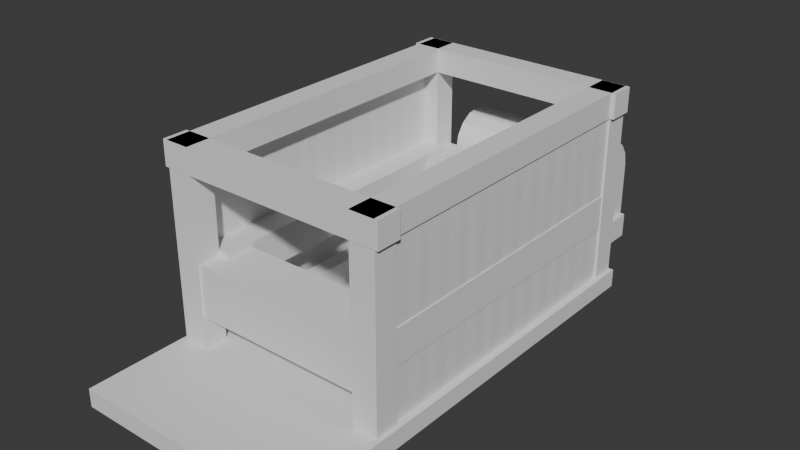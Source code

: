 # Source: untitled.blend  (saved by Blender 4.2.66; exported with 4.5.12 LTS)
import bpy
from mathutils import Matrix  # noqa: F401  (used for matrix-valued properties, if any)

bpy.ops.wm.read_factory_settings(use_empty=True)
scene = bpy.context.scene
scene.name = 'Scene'

# ---- collections
col_ref = bpy.data.collections.new('Ref'); scene.collection.children.link(col_ref)
col_carriage = bpy.data.collections.new('Carriage'); scene.collection.children.link(col_carriage)

# ---- world
world_world = bpy.data.worlds.new('World'); scene.world = world_world
world_world.use_nodes = True; world_world.node_tree.nodes.clear()
_N = world_world.node_tree.nodes; _L = world_world.node_tree.links
n0 = _N.new('ShaderNodeOutputWorld'); n0.name = 'World Output'; n0.location = (300, 300)
n1 = _N.new('ShaderNodeBackground'); n1.name = 'Background'; n1.location = (10, 300)
n1.inputs[0].default_value = (0.05088, 0.05088, 0.05088, 1.0)
_L.new(n1.outputs[0], n0.inputs[0])
n0.is_active_output = True
world_world.color = (0.05088, 0.05088, 0.05088)
world_world.sun_shadow_jitter_overblur = 0.0

# ---- meshes
me_cube_005 = bpy.data.meshes.new('Cube.005')
me_cube_005.from_pydata([(-0.0615, -0.05927, -0.3515), (-0.0615, -0.05927, 0.469), (-0.0615, 0.05927, -0.3515), (-0.0615, 0.05927, 0.469), (0.0615, -0.05927, -0.3515), (0.0615, -0.05927, 0.469), (0.0615, 0.05927, -0.3515), (0.0615, 0.05927, 0.469)], [], [(0, 1, 3, 2), (2, 3, 7, 6), (6, 7, 5, 4), (4, 5, 1, 0), (2, 6, 4, 0), (7, 3, 1, 5)])
_uv = me_cube_005.uv_layers.new(name='UVMap')
_uv.uv.foreach_set('vector', [0.375, 0.0, 0.625, 0.0, 0.625, 0.25, 0.375, 0.25, 0.375, 0.25, 0.625, 0.25, 0.625, 0.5, 0.375, 0.5, 0.375, 0.5, 0.625, 0.5, 0.625, 0.75, 0.375, 0.75, 0.375, 0.75, 0.625, 0.75, 0.625, 1.0, 0.375, 1.0, 0.125, 0.5, 0.375, 0.5, 0.375, 0.75, 0.125, 0.75, 0.625, 0.5, 0.875, 0.5, 0.875, 0.75, 0.625, 0.75])
me_cube_005.update()
me_cube_006 = bpy.data.meshes.new('Cube.006')
me_cube_006.from_pydata([(-0.0615, -0.05927, -0.3515), (-0.0615, -0.05927, 0.469), (-0.0615, 0.05927, -0.3515), (-0.0615, 0.05927, 0.469), (0.0615, -0.05927, -0.3515), (0.0615, -0.05927, 0.469), (0.0615, 0.05927, -0.3515), (0.0615, 0.05927, 0.469)], [], [(0, 1, 3, 2), (2, 3, 7, 6), (6, 7, 5, 4), (4, 5, 1, 0), (2, 6, 4, 0), (7, 3, 1, 5)])
_uv = me_cube_006.uv_layers.new(name='UVMap')
_uv.uv.foreach_set('vector', [0.375, 0.0, 0.625, 0.0, 0.625, 0.25, 0.375, 0.25, 0.375, 0.25, 0.625, 0.25, 0.625, 0.5, 0.375, 0.5, 0.375, 0.5, 0.625, 0.5, 0.625, 0.75, 0.375, 0.75, 0.375, 0.75, 0.625, 0.75, 0.625, 1.0, 0.375, 1.0, 0.125, 0.5, 0.375, 0.5, 0.375, 0.75, 0.125, 0.75, 0.625, 0.5, 0.875, 0.5, 0.875, 0.75, 0.625, 0.75])
me_cube_006.update()
me_cube_007 = bpy.data.meshes.new('Cube.007')
me_cube_007.from_pydata([(-0.5653, -0.06063, -0.06063), (-0.5653, -0.06063, 0.06063), (-0.5653, 0.06063, -0.06063), (-0.5653, 0.06063, 0.06063), (0.5653, -0.06063, -0.06063), (0.5653, -0.06063, 0.06063), (0.5653, 0.06063, -0.06063), (0.5653, 0.06063, 0.06063)], [], [(0, 1, 3, 2), (2, 3, 7, 6), (6, 7, 5, 4), (4, 5, 1, 0), (2, 6, 4, 0), (7, 3, 1, 5)])
_uv = me_cube_007.uv_layers.new(name='UVMap')
_uv.uv.foreach_set('vector', [0.375, 0.0, 0.625, 0.0, 0.625, 0.25, 0.375, 0.25, 0.375, 0.25, 0.625, 0.25, 0.625, 0.5, 0.375, 0.5, 0.375, 0.5, 0.625, 0.5, 0.625, 0.75, 0.375, 0.75, 0.375, 0.75, 0.625, 0.75, 0.625, 1.0, 0.375, 1.0, 0.125, 0.5, 0.375, 0.5, 0.375, 0.75, 0.125, 0.75, 0.625, 0.5, 0.875, 0.5, 0.875, 0.75, 0.625, 0.75])
me_cube_007.update()
me_cube_008 = bpy.data.meshes.new('Cube.008')
me_cube_008.from_pydata([(-0.5653, -0.06063, -0.06063), (-0.5653, -0.06063, 0.06063), (-0.5653, 0.06063, -0.06063), (-0.5653, 0.06063, 0.06063), (0.5653, -0.06063, -0.06063), (0.5653, -0.06063, 0.06063), (0.5653, 0.06063, -0.06063), (0.5653, 0.06063, 0.06063)], [], [(0, 1, 3, 2), (2, 3, 7, 6), (6, 7, 5, 4), (4, 5, 1, 0), (2, 6, 4, 0), (7, 3, 1, 5)])
_uv = me_cube_008.uv_layers.new(name='UVMap')
_uv.uv.foreach_set('vector', [0.375, 0.0, 0.625, 0.0, 0.625, 0.25, 0.375, 0.25, 0.375, 0.25, 0.625, 0.25, 0.625, 0.5, 0.375, 0.5, 0.375, 0.5, 0.625, 0.5, 0.625, 0.75, 0.375, 0.75, 0.375, 0.75, 0.625, 0.75, 0.625, 1.0, 0.375, 1.0, 0.125, 0.5, 0.375, 0.5, 0.375, 0.75, 0.125, 0.75, 0.625, 0.5, 0.875, 0.5, 0.875, 0.75, 0.625, 0.75])
me_cube_008.update()
me_cube_009 = bpy.data.meshes.new('Cube.009')
me_cube_009.from_pydata([(-0.5653, -0.05929, -0.06063), (-0.5653, -0.05929, 0.06063), (-0.5653, 0.05929, -0.06063), (-0.5653, 0.05929, 0.06063), (1.153, -0.05929, -0.06063), (1.153, -0.05929, 0.06063), (1.153, 0.05929, -0.06063), (1.153, 0.05929, 0.06063)], [], [(0, 1, 3, 2), (2, 3, 7, 6), (6, 7, 5, 4), (4, 5, 1, 0), (2, 6, 4, 0), (7, 3, 1, 5)])
_uv = me_cube_009.uv_layers.new(name='UVMap')
_uv.uv.foreach_set('vector', [0.375, 0.0, 0.625, 0.0, 0.625, 0.25, 0.375, 0.25, 0.375, 0.25, 0.625, 0.25, 0.625, 0.5, 0.375, 0.5, 0.375, 0.5, 0.625, 0.5, 0.625, 0.75, 0.375, 0.75, 0.375, 0.75, 0.625, 0.75, 0.625, 1.0, 0.375, 1.0, 0.125, 0.5, 0.375, 0.5, 0.375, 0.75, 0.125, 0.75, 0.625, 0.5, 0.875, 0.5, 0.875, 0.75, 0.625, 0.75])
me_cube_009.update()
me_cube_010 = bpy.data.meshes.new('Cube.010')
me_cube_010.from_pydata([(-0.08493, -0.7427, -0.08493), (-0.08493, -0.7427, 0.08493), (-0.08493, 0.7427, -0.08493), (-0.08493, 0.7427, 0.08493), (0.08493, -0.7427, -0.08493), (0.08493, -0.7427, 0.08493), (0.08493, 0.7427, -0.08493), (0.08493, 0.7427, 0.08493)], [], [(0, 1, 3, 2), (2, 3, 7, 6), (6, 7, 5, 4), (4, 5, 1, 0), (2, 6, 4, 0), (7, 3, 1, 5)])
_uv = me_cube_010.uv_layers.new(name='UVMap')
_uv.uv.foreach_set('vector', [0.375, 0.0, 0.625, 0.0, 0.625, 0.25, 0.375, 0.25, 0.375, 0.25, 0.625, 0.25, 0.625, 0.5, 0.375, 0.5, 0.375, 0.5, 0.625, 0.5, 0.625, 0.75, 0.375, 0.75, 0.375, 0.75, 0.625, 0.75, 0.625, 1.0, 0.375, 1.0, 0.125, 0.5, 0.375, 0.5, 0.375, 0.75, 0.125, 0.75, 0.625, 0.5, 0.875, 0.5, 0.875, 0.75, 0.625, 0.75])
me_cube_010.update()
me_cube_011 = bpy.data.meshes.new('Cube.011')
me_cube_011.from_pydata([(-0.4313, -0.126, -0.126), (-0.4313, -0.126, 0.126), (-0.4313, 0.126, -0.126), (-0.4313, 0.126, 0.126), (0.4313, -0.126, -0.126), (0.4313, -0.126, 0.126), (0.4313, 0.126, -0.126), (0.4313, 0.126, 0.126)], [], [(0, 1, 3, 2), (2, 3, 7, 6), (6, 7, 5, 4), (4, 5, 1, 0), (2, 6, 4, 0), (7, 3, 1, 5)])
_uv = me_cube_011.uv_layers.new(name='UVMap')
_uv.uv.foreach_set('vector', [0.375, 0.0, 0.625, 0.0, 0.625, 0.25, 0.375, 0.25, 0.375, 0.25, 0.625, 0.25, 0.625, 0.5, 0.375, 0.5, 0.375, 0.5, 0.625, 0.5, 0.625, 0.75, 0.375, 0.75, 0.375, 0.75, 0.625, 0.75, 0.625, 1.0, 0.375, 1.0, 0.125, 0.5, 0.375, 0.5, 0.375, 0.75, 0.125, 0.75, 0.625, 0.5, 0.875, 0.5, 0.875, 0.75, 0.625, 0.75])
me_cube_011.update()
me_cube_012 = bpy.data.meshes.new('Cube.012')
me_cube_012.from_pydata([(-0.4313, -0.126, -0.126), (-0.4313, -0.126, 0.126), (-0.4313, 0.126, -0.126), (-0.4313, 0.126, 0.126), (0.4313, -0.126, -0.126), (0.4313, -0.126, 0.126), (0.4313, 0.126, -0.126), (0.4313, 0.126, 0.126)], [], [(0, 1, 3, 2), (2, 3, 7, 6), (6, 7, 5, 4), (4, 5, 1, 0), (2, 6, 4, 0), (7, 3, 1, 5)])
_uv = me_cube_012.uv_layers.new(name='UVMap')
_uv.uv.foreach_set('vector', [0.375, 0.0, 0.625, 0.0, 0.625, 0.25, 0.375, 0.25, 0.375, 0.25, 0.625, 0.25, 0.625, 0.5, 0.375, 0.5, 0.375, 0.5, 0.625, 0.5, 0.625, 0.75, 0.375, 0.75, 0.375, 0.75, 0.625, 0.75, 0.625, 1.0, 0.375, 1.0, 0.125, 0.5, 0.375, 0.5, 0.375, 0.75, 0.125, 0.75, 0.625, 0.5, 0.875, 0.5, 0.875, 0.75, 0.625, 0.75])
me_cube_012.update()
me_cube_013 = bpy.data.meshes.new('Cube.013')
me_cube_013.from_pydata([(-0.5653, -0.03827, -0.06063), (-0.5653, -0.03827, 0.06063), (-0.5653, 0.03827, -0.06063), (-0.5653, 0.03827, 0.06063), (1.153, -0.03827, -0.06063), (1.153, -0.03827, 0.06063), (1.153, 0.03827, -0.06063), (1.153, 0.03827, 0.06063)], [], [(0, 1, 3, 2), (2, 3, 7, 6), (6, 7, 5, 4), (4, 5, 1, 0), (2, 6, 4, 0), (7, 3, 1, 5)])
_uv = me_cube_013.uv_layers.new(name='UVMap')
_uv.uv.foreach_set('vector', [0.375, 0.0, 0.625, 0.0, 0.625, 0.25, 0.375, 0.25, 0.375, 0.25, 0.625, 0.25, 0.625, 0.5, 0.375, 0.5, 0.375, 0.5, 0.625, 0.5, 0.625, 0.75, 0.375, 0.75, 0.375, 0.75, 0.625, 0.75, 0.625, 1.0, 0.375, 1.0, 0.125, 0.5, 0.375, 0.5, 0.375, 0.75, 0.125, 0.75, 0.625, 0.5, 0.875, 0.5, 0.875, 0.75, 0.625, 0.75])
me_cube_013.update()
me_cube_004 = bpy.data.meshes.new('Cube.004')
me_cube_004.from_pydata([(-0.5681, -1.114, -0.04495), (-0.5681, -1.114, 0.04495), (-0.5681, 1.114, -0.04495), (-0.5681, 1.114, 0.04495), (0.5681, -1.114, -0.04495), (0.5681, -1.114, 0.04495), (0.5681, 1.114, -0.04495), (0.5681, 1.114, 0.04495)], [], [(0, 1, 3, 2), (2, 3, 7, 6), (6, 7, 5, 4), (4, 5, 1, 0), (2, 6, 4, 0), (7, 3, 1, 5)])
_uv = me_cube_004.uv_layers.new(name='UVMap')
_uv.uv.foreach_set('vector', [0.375, 0.0, 0.625, 0.0, 0.625, 0.25, 0.375, 0.25, 0.375, 0.25, 0.625, 0.25, 0.625, 0.5, 0.375, 0.5, 0.375, 0.5, 0.625, 0.5, 0.625, 0.75, 0.375, 0.75, 0.375, 0.75, 0.625, 0.75, 0.625, 1.0, 0.375, 1.0, 0.125, 0.5, 0.375, 0.5, 0.375, 0.75, 0.125, 0.75, 0.625, 0.5, 0.875, 0.5, 0.875, 0.75, 0.625, 0.75])
me_cube_004.update()
me_cube_014 = bpy.data.meshes.new('Cube.014')
me_cube_014.from_pydata([(-0.3901, -0.1838, -0.1838), (-0.3901, 0.1838, -0.1838), (0.3901, -0.1838, -0.1838), (0.3901, 0.1838, -0.1838), (-0.3901, -0.1838, 0.08416), (-0.3901, -0.01481, 0.2531), (-0.3901, -0.1709, 0.1488), (-0.3901, -0.1343, 0.2036), (-0.3901, -0.07947, 0.2403), (-0.3901, 0.01481, 0.2531), (-0.3901, 0.1838, 0.08416), (-0.3901, 0.07947, 0.2403), (-0.3901, 0.1343, 0.2036), (-0.3901, 0.1709, 0.1488), (0.3901, -0.01481, 0.2531), (0.3901, -0.1838, 0.08416), (0.3901, -0.07947, 0.2403), (0.3901, -0.1343, 0.2036), (0.3901, -0.1709, 0.1488), (0.3901, 0.1838, 0.08416), (0.3901, 0.01481, 0.2531), (0.3901, 0.1709, 0.1488), (0.3901, 0.1343, 0.2036), (0.3901, 0.07947, 0.2403)], [], [(20, 9, 5, 14), (3, 19, 21, 22, 23, 20, 14, 16, 17, 18, 15, 2), (0, 4, 6, 7, 8, 5, 9, 11, 12, 13, 10, 1), (1, 3, 2, 0), (1, 10, 19, 3), (9, 20, 23, 11), (11, 23, 22, 12), (12, 22, 21, 13), (13, 21, 19, 10), (14, 5, 8, 16), (16, 8, 7, 17), (17, 7, 6, 18), (18, 6, 4, 15), (2, 15, 4, 0)])
_uv = me_cube_014.uv_layers.new(name='UVMap')
_uv.uv.foreach_set('vector', [0.625, 0.6149, 0.875, 0.6149, 0.875, 0.6351, 0.625, 0.6351, 0.375, 0.5, 0.5283, 0.5, 0.5653, 0.5087, 0.5967, 0.5337, 0.6176, 0.5709, 0.625, 0.6149, 0.625, 0.6351, 0.6176, 0.6791, 0.5967, 0.7163, 0.5653, 0.7413, 0.5283, 0.75, 0.375, 0.75, 0.375, 0.0, 0.5283, 0.0, 0.5653, 0.008748, 0.5967, 0.03366, 0.6176, 0.07095, 0.625, 0.1149, 0.625, 0.1351, 0.6176, 0.1791, 0.5967, 0.2163, 0.5653, 0.2413, 0.5283, 0.25, 0.375, 0.25, 0.125, 0.5, 0.375, 0.5, 0.375, 0.75, 0.125, 0.75, 0.375, 0.25, 0.5283, 0.25, 0.5283, 0.5, 0.375, 0.5, 0.875, 0.6149, 0.625, 0.6149, 0.625, 0.5709, 0.875, 0.5709, 0.875, 0.5709, 0.625, 0.5709, 0.625, 0.5, 0.875, 0.5, 0.625, 0.25, 0.625, 0.5, 0.5653, 0.5, 0.5653, 0.25, 0.5653, 0.25, 0.5653, 0.5, 0.5283, 0.5, 0.5283, 0.25, 0.625, 0.6351, 0.875, 0.6351, 0.875, 0.6791, 0.625, 0.6791, 0.625, 0.6791, 0.875, 0.6791, 0.875, 0.75, 0.625, 0.75, 0.625, 0.75, 0.625, 1.0, 0.5653, 1.0, 0.5653, 0.75, 0.5653, 0.75, 0.5653, 1.0, 0.5283, 1.0, 0.5283, 0.75, 0.375, 0.75, 0.5283, 0.75, 0.5283, 1.0, 0.375, 1.0])
me_cube_014.update()
me_cube_015 = bpy.data.meshes.new('Cube.015')
me_cube_015.from_pydata([(-0.01179, -0.0602, -0.4165), (-0.01179, -0.0602, 0.4165), (-0.01179, 0.0602, -0.4165), (-0.01179, 0.0602, 0.4165), (0.01179, -0.0602, -0.4165), (0.01179, -0.0602, 0.4165), (0.01179, 0.0602, -0.4165), (0.01179, 0.0602, 0.4165), (-0.01179, -0.0602, -0.3124), (-0.01179, -0.0602, -0.2083), (-0.01179, -0.0602, -0.1041), (-0.01179, -0.0602, 0.0), (-0.01179, -0.0602, 0.1041), (-0.01179, -0.0602, 0.2083), (-0.01179, -0.0602, 0.3124), (-0.01179, 0.0602, 0.3124), (-0.01179, 0.0602, 0.2083), (-0.01179, 0.0602, 0.1041), (-0.01179, 0.0602, 0.0), (-0.01179, 0.0602, -0.1041), (-0.01179, 0.0602, -0.2083), (-0.01179, 0.0602, -0.3124), (0.01179, 0.0602, 0.3124), (0.01179, 0.0602, 0.2083), (0.01179, 0.0602, 0.1041), (0.01179, 0.0602, 0.0), (0.01179, 0.0602, -0.1041), (0.01179, 0.0602, -0.2083), (0.01179, 0.0602, -0.3124), (0.01179, -0.0602, 0.3124), (0.01179, -0.0602, 0.2083), (0.01179, -0.0602, 0.1041), (0.01179, -0.0602, 0.0), (0.01179, -0.0602, -0.1041), (0.01179, -0.0602, -0.2083), (0.01179, -0.0602, -0.3124), (-0.01179, 0.0, -0.4165), (-0.01179, 0.0, 0.4165), (0.01179, 0.0, -0.4165), (0.01179, 0.0, 0.4165), (0.01179, 0.0, -0.3124), (0.01179, 0.0, -0.2083), (0.01179, 0.0, -0.1041), (0.01179, 0.0, 0.0), (0.01179, 0.0, 0.1041), (0.01179, 0.0, 0.2083), (0.01179, 0.0, 0.3124), (-0.01179, 0.0, -0.3124), (-0.01179, 0.0, -0.2083), (-0.01179, 0.0, -0.1041), (-0.01179, 0.0, 0.0), (-0.01179, 0.0, 0.1041), (-0.01179, 0.0, 0.2083), (-0.01179, 0.0, 0.3124)], [], [(53, 37, 3, 15), (15, 3, 7, 22), (46, 39, 5, 29), (29, 5, 1, 14), (36, 38, 4, 0), (39, 37, 1, 5), (4, 35, 8, 0), (35, 34, 9, 8), (34, 33, 10, 9), (33, 32, 11, 10), (32, 31, 12, 11), (31, 30, 13, 12), (30, 29, 14, 13), (38, 40, 35, 4), (40, 41, 34, 35), (41, 42, 33, 34), (42, 43, 32, 33), (43, 44, 31, 32), (44, 45, 30, 31), (45, 46, 29, 30), (2, 21, 28, 6), (21, 20, 27, 28), (20, 19, 26, 27), (19, 18, 25, 26), (18, 17, 24, 25), (17, 16, 23, 24), (16, 15, 22, 23), (36, 47, 21, 2), (47, 48, 20, 21), (48, 49, 19, 20), (49, 50, 18, 19), (50, 51, 17, 18), (51, 52, 16, 17), (52, 53, 15, 16), (13, 14, 53, 52), (12, 13, 52, 51), (11, 12, 51, 50), (10, 11, 50, 49), (9, 10, 49, 48), (8, 9, 48, 47), (0, 8, 47, 36), (23, 22, 46, 45), (24, 23, 45, 44), (25, 24, 44, 43), (26, 25, 43, 42), (27, 26, 42, 41), (28, 27, 41, 40), (6, 28, 40, 38), (7, 3, 37, 39), (2, 6, 38, 36), (22, 7, 39, 46), (14, 1, 37, 53)])
_uv = me_cube_015.uv_layers.new(name='UVMap')
_uv.uv.foreach_set('vector', [0.5938, 0.125, 0.625, 0.125, 0.625, 0.25, 0.5938, 0.25, 0.5938, 0.25, 0.625, 0.25, 0.625, 0.5, 0.5938, 0.5, 0.5938, 0.625, 0.625, 0.625, 0.625, 0.75, 0.5938, 0.75, 0.5938, 0.75, 0.625, 0.75, 0.625, 1.0, 0.5938, 1.0, 0.125, 0.625, 0.375, 0.625, 0.375, 0.75, 0.125, 0.75, 0.625, 0.625, 0.875, 0.625, 0.875, 0.75, 0.625, 0.75, 0.375, 0.75, 0.4062, 0.75, 0.4062, 1.0, 0.375, 1.0, 0.4062, 0.75, 0.4375, 0.75, 0.4375, 1.0, 0.4062, 1.0, 0.4375, 0.75, 0.4688, 0.75, 0.4688, 1.0, 0.4375, 1.0, 0.4688, 0.75, 0.5, 0.75, 0.5, 1.0, 0.4688, 1.0, 0.5, 0.75, 0.5312, 0.75, 0.5312, 1.0, 0.5, 1.0, 0.5312, 0.75, 0.5625, 0.75, 0.5625, 1.0, 0.5312, 1.0, 0.5625, 0.75, 0.5938, 0.75, 0.5938, 1.0, 0.5625, 1.0, 0.375, 0.625, 0.4062, 0.625, 0.4062, 0.75, 0.375, 0.75, 0.4062, 0.625, 0.4375, 0.625, 0.4375, 0.75, 0.4062, 0.75, 0.4375, 0.625, 0.4688, 0.625, 0.4688, 0.75, 0.4375, 0.75, 0.4688, 0.625, 0.5, 0.625, 0.5, 0.75, 0.4688, 0.75, 0.5, 0.625, 0.5312, 0.625, 0.5312, 0.75, 0.5, 0.75, 0.5312, 0.625, 0.5625, 0.625, 0.5625, 0.75, 0.5312, 0.75, 0.5625, 0.625, 0.5938, 0.625, 0.5938, 0.75, 0.5625, 0.75, 0.375, 0.25, 0.4062, 0.25, 0.4062, 0.5, 0.375, 0.5, 0.4062, 0.25, 0.4375, 0.25, 0.4375, 0.5, 0.4062, 0.5, 0.4375, 0.25, 0.4688, 0.25, 0.4688, 0.5, 0.4375, 0.5, 0.4688, 0.25, 0.5, 0.25, 0.5, 0.5, 0.4688, 0.5, 0.5, 0.25, 0.5312, 0.25, 0.5312, 0.5, 0.5, 0.5, 0.5312, 0.25, 0.5625, 0.25, 0.5625, 0.5, 0.5312, 0.5, 0.5625, 0.25, 0.5938, 0.25, 0.5938, 0.5, 0.5625, 0.5, 0.375, 0.125, 0.4062, 0.125, 0.4062, 0.25, 0.375, 0.25, 0.4062, 0.125, 0.4375, 0.125, 0.4375, 0.25, 0.4062, 0.25, 0.4375, 0.125, 0.4688, 0.125, 0.4688, 0.25, 0.4375, 0.25, 0.4688, 0.125, 0.5, 0.125, 0.5, 0.25, 0.4688, 0.25, 0.5, 0.125, 0.5312, 0.125, 0.5312, 0.25, 0.5, 0.25, 0.5312, 0.125, 0.5625, 0.125, 0.5625, 0.25, 0.5312, 0.25, 0.5625, 0.125, 0.5938, 0.125, 0.5938, 0.25, 0.5625, 0.25, 0.5625, 0.0, 0.5938, 0.0, 0.5938, 0.125, 0.5625, 0.125, 0.5312, 0.0, 0.5625, 0.0, 0.5625, 0.125, 0.5312, 0.125, 0.5, 0.0, 0.5312, 0.0, 0.5312, 0.125, 0.5, 0.125, 0.4688, 0.0, 0.5, 0.0, 0.5, 0.125, 0.4688, 0.125, 0.4375, 0.0, 0.4688, 0.0, 0.4688, 0.125, 0.4375, 0.125, 0.4062, 0.0, 0.4375, 0.0, 0.4375, 0.125, 0.4062, 0.125, 0.375, 0.0, 0.4062, 0.0, 0.4062, 0.125, 0.375, 0.125, 0.5625, 0.5, 0.5938, 0.5, 0.5938, 0.625, 0.5625, 0.625, 0.5312, 0.5, 0.5625, 0.5, 0.5625, 0.625, 0.5312, 0.625, 0.5, 0.5, 0.5312, 0.5, 0.5312, 0.625, 0.5, 0.625, 0.4688, 0.5, 0.5, 0.5, 0.5, 0.625, 0.4688, 0.625, 0.4375, 0.5, 0.4688, 0.5, 0.4688, 0.625, 0.4375, 0.625, 0.4062, 0.5, 0.4375, 0.5, 0.4375, 0.625, 0.4062, 0.625, 0.375, 0.5, 0.4062, 0.5, 0.4062, 0.625, 0.375, 0.625, 0.625, 0.5, 0.875, 0.5, 0.875, 0.625, 0.625, 0.625, 0.125, 0.5, 0.375, 0.5, 0.375, 0.625, 0.125, 0.625, 0.5938, 0.5, 0.625, 0.5, 0.625, 0.625, 0.5938, 0.625, 0.5938, 0.0, 0.625, 0.0, 0.625, 0.125, 0.5938, 0.125])
me_cube_015.update()

# ---- objects
ob_empty = bpy.data.objects.new('Empty', None)
ob_empty_001 = bpy.data.objects.new('Empty.001', None)
ob_beam = bpy.data.objects.new('Beam', me_cube_005)
ob_beam_001 = bpy.data.objects.new('Beam.001', me_cube_006)
ob_beam_002 = bpy.data.objects.new('Beam.002', me_cube_007)
ob_beam_003 = bpy.data.objects.new('Beam.003', me_cube_008)
ob_beam_004 = bpy.data.objects.new('Beam.004', me_cube_009)
ob_beam_005 = bpy.data.objects.new('Beam.005', me_cube_010)
ob_beam_006 = bpy.data.objects.new('Beam.006', me_cube_011)
ob_beam_007 = bpy.data.objects.new('Beam.007', me_cube_012)
ob_beam_008 = bpy.data.objects.new('Beam.008', me_cube_013)
ob_bottom = bpy.data.objects.new('Bottom', me_cube_004)
ob_pack = bpy.data.objects.new('Pack', me_cube_014)
ob_boards = bpy.data.objects.new('Boards', me_cube_015)

# ---- transforms, parenting, visibility, modifiers, constraints
ob_empty.location = (0.03, 12.3, 0.0)
ob_empty.rotation_euler = (1.571, -0.0, -0.0)
ob_empty.empty_display_type = 'IMAGE'
ob_empty.empty_display_size = 5.0
ob_empty.empty_image_depth = 'BACK'
ob_empty.show_empty_image_perspective = False
ob_empty.empty_image_side = 'FRONT'
ob_empty_001.location = (-11.77, 0.0, 0.0)
ob_empty_001.rotation_euler = (1.571, -0.0, 1.571)
ob_empty_001.empty_display_type = 'IMAGE'
ob_empty_001.empty_display_size = 5.0
ob_empty_001.empty_image_depth = 'BACK'
ob_empty_001.show_empty_image_perspective = False
ob_empty_001.empty_image_side = 'FRONT'
ob_beam.location = (0.4862, -0.5449, -1.23)
_m = ob_beam.modifiers.new('Mirror', 'MIRROR')
_m.mirror_object = ob_bottom
ob_beam_001.location = (0.4862, 1.053, -1.23)
_m = ob_beam_001.modifiers.new('Mirror', 'MIRROR')
_m.mirror_object = ob_bottom
ob_beam_002.location = (0.0, -0.5462, -0.7014)
ob_beam_003.location = (0.0, 1.053, -0.7014)
ob_beam_004.location = (0.4857, -0.04046, -0.7014)
ob_beam_004.rotation_euler = (0.0, -0.0, 1.571)
_m = ob_beam_004.modifiers.new('Mirror', 'MIRROR')
_m.mirror_object = ob_bottom
ob_beam_005.location = (0.4566, 0.2549, -1.232)
_m = ob_beam_005.modifiers.new('Mirror', 'MIRROR')
_m.mirror_object = ob_bottom
ob_beam_006.location = (0.0, -0.4696, -1.3)
ob_beam_007.location = (0.0, 0.9753, -1.3)
ob_beam_008.location = (0.3795, 0.3209, -1.522)
ob_beam_008.rotation_euler = (0.0, -0.0, 1.571)
_m = ob_beam_008.modifiers.new('Mirror', 'MIRROR')
_m.mirror_object = ob_bottom
ob_bottom.location = (-2.365e-19, 0.009911, -1.626)
ob_pack.location = (0.0, 1.3, -1.278)
ob_boards.location = (0.5207, -0.464, -1.17)
_m = ob_boards.modifiers.new('Array', 'ARRAY')
_m.count = 13
_m.relative_offset_displace = (0.0, 1.01, 0.0)
_m = ob_boards.modifiers.new('Displace', 'DISPLACE')
_m.strength = 0.01
_m = ob_boards.modifiers.new('Mirror', 'MIRROR')
_m.mirror_object = ob_bottom

# ---- collection membership
col_ref.objects.link(ob_empty)
col_ref.objects.link(ob_empty_001)
col_carriage.objects.link(ob_beam)
col_carriage.objects.link(ob_beam_001)
col_carriage.objects.link(ob_beam_002)
col_carriage.objects.link(ob_beam_003)
col_carriage.objects.link(ob_beam_004)
col_carriage.objects.link(ob_beam_005)
col_carriage.objects.link(ob_beam_006)
col_carriage.objects.link(ob_beam_007)
col_carriage.objects.link(ob_beam_008)
col_carriage.objects.link(ob_bottom)
col_carriage.objects.link(ob_pack)
col_carriage.objects.link(ob_boards)

# ---- scene / render settings (as saved in the file)
scene.frame_start = 1; scene.frame_end = 250; scene.frame_set(8)
scene.render.engine = 'BLENDER_EEVEE_NEXT'
bpy.context.view_layer.update()

# ---- added for rendering (the .blend has no active camera and no usable light): camera, sun
cam_auto = bpy.data.cameras.new('AutoCamera')
cam_auto.lens = 50.0
cam_auto.sensor_width = 36.0
cam_auto.clip_end = 1000.0
ob_auto_camera = bpy.data.objects.new('AutoCamera', cam_auto)
scene.collection.objects.link(ob_auto_camera)
ob_auto_camera.location = (2.78338, -3.1504, 1.0708)
ob_auto_camera.rotation_euler = (1.09748, -7.21219e-08, 0.694738)
scene.camera = ob_auto_camera
light_auto_sun = bpy.data.lights.new('AutoSun', 'SUN')
light_auto_sun.energy = 3.0
light_auto_sun.angle = 0.0523599
ob_auto_sun = bpy.data.objects.new('AutoSun', light_auto_sun)
scene.collection.objects.link(ob_auto_sun)
ob_auto_sun.rotation_euler = (0.872665, 0.174533, 0.523599)
bpy.context.view_layer.update()
